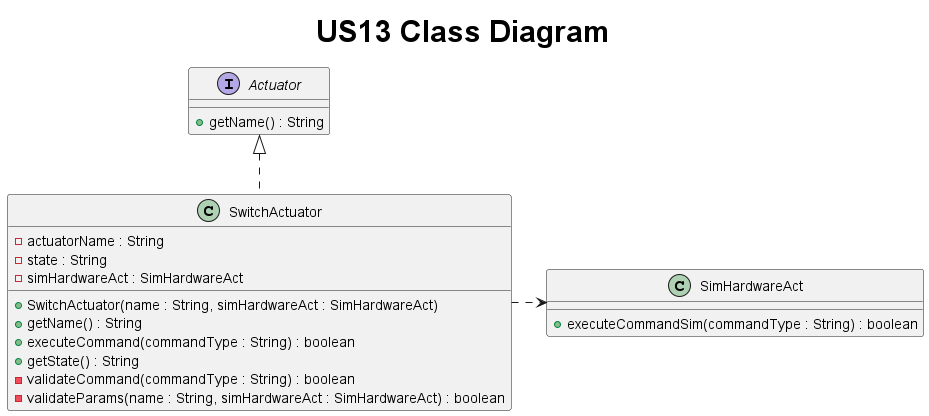

The diagram above was rendered by PlantUML. Its source (embedded in the PNG):
@startuml
title <size: 30> US13 Class Diagram

interface Actuator {
    + getName() : String
}

class SwitchActuator{
    - actuatorName : String
    - state : String
    - simHardwareAct : SimHardwareAct

    + SwitchActuator(name : String, simHardwareAct : SimHardwareAct)
    + getName() : String
    + executeCommand(commandType : String) : boolean
    + getState() : String
    - validateCommand(commandType : String) : boolean
    - validateParams(name : String, simHardwareAct : SimHardwareAct) : boolean

}

class SimHardwareAct {
    + executeCommandSim(commandType : String) : boolean
}

Actuator <|.. SwitchActuator
SwitchActuator .right.> SimHardwareAct
@enduml